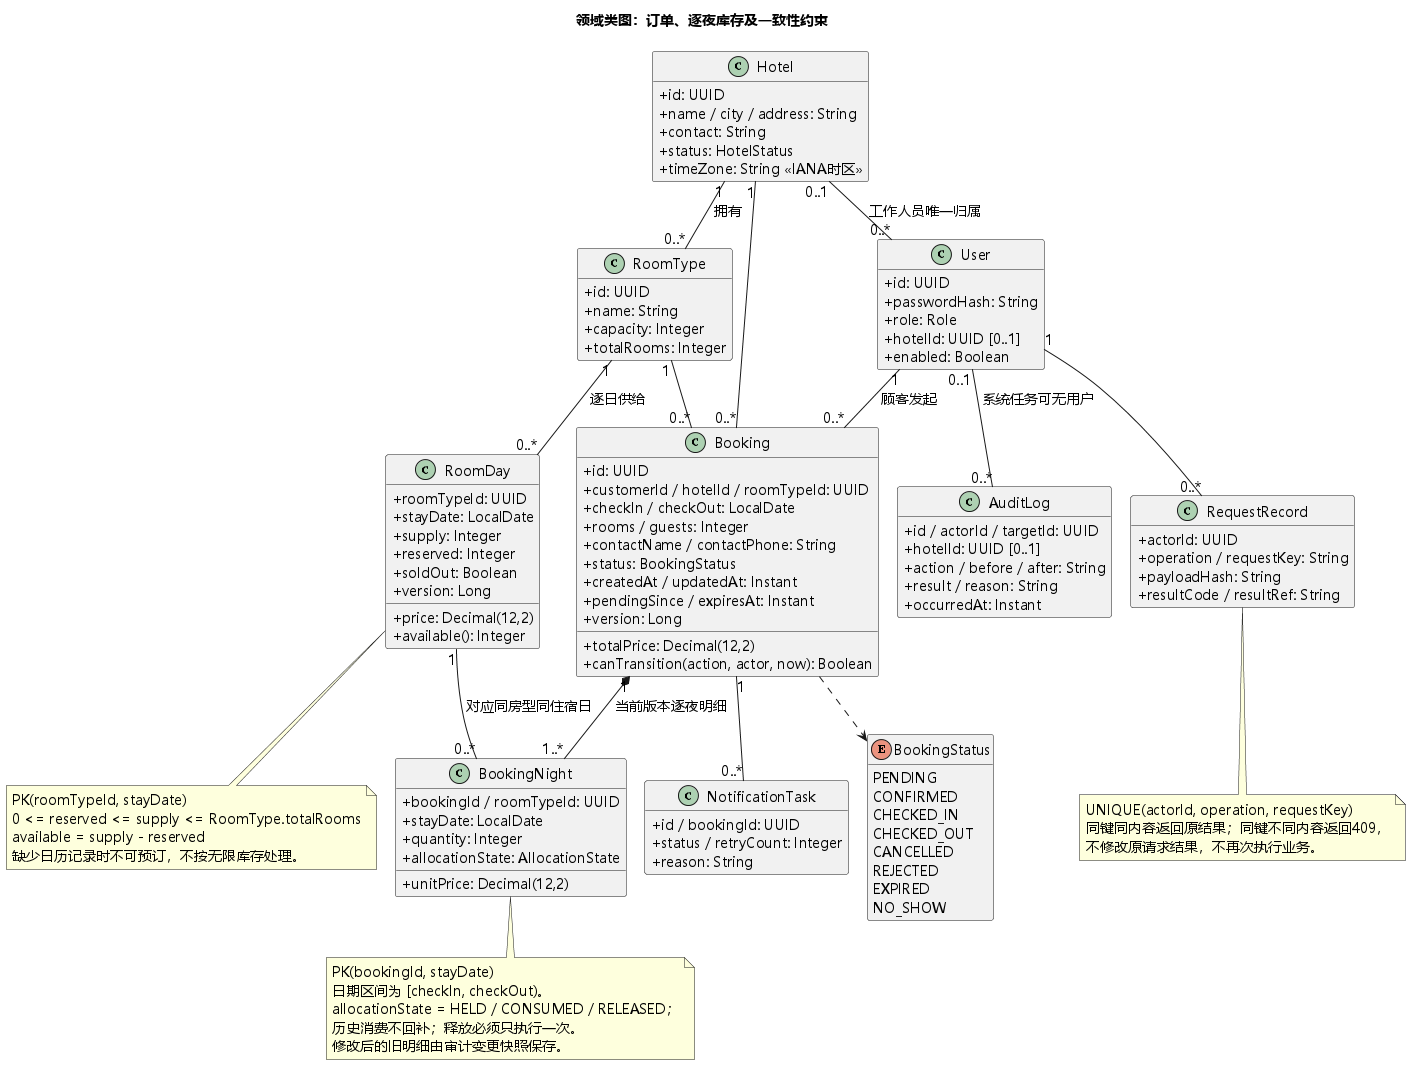

The diagram above was rendered by PlantUML. Its source (embedded in the PNG):
@startuml
!pragma layout smetana
title 领域类图：订单、逐夜库存及一致性约束
skinparam defaultFontName Microsoft YaHei
skinparam defaultFontSize 14
skinparam shadowing false
skinparam classAttributeIconSize 0
skinparam backgroundColor white
hide empty methods
class User {
  +id: UUID
  +passwordHash: String
  +role: Role
  +hotelId: UUID [0..1]
  +enabled: Boolean
}
class Hotel {
  +id: UUID
  +name / city / address: String
  +contact: String
  +status: HotelStatus
  +timeZone: String <<IANA时区>>
}
class RoomType {
  +id: UUID
  +name: String
  +capacity: Integer
  +totalRooms: Integer
}
class RoomDay {
  +roomTypeId: UUID
  +stayDate: LocalDate
  +supply: Integer
  +reserved: Integer
  +soldOut: Boolean
  +price: Decimal(12,2)
  +version: Long
  +available(): Integer
}
class Booking {
  +id: UUID
  +customerId / hotelId / roomTypeId: UUID
  +checkIn / checkOut: LocalDate
  +rooms / guests: Integer
  +contactName / contactPhone: String
  +status: BookingStatus
  +totalPrice: Decimal(12,2)
  +createdAt / updatedAt: Instant
  +pendingSince / expiresAt: Instant
  +version: Long
  +canTransition(action, actor, now): Boolean
}
class BookingNight {
  +bookingId / roomTypeId: UUID
  +stayDate: LocalDate
  +unitPrice: Decimal(12,2)
  +quantity: Integer
  +allocationState: AllocationState
}
class RequestRecord {
  +actorId: UUID
  +operation / requestKey: String
  +payloadHash: String
  +resultCode / resultRef: String
}
class AuditLog {
  +id / actorId / targetId: UUID
  +hotelId: UUID [0..1]
  +action / before / after: String
  +result / reason: String
  +occurredAt: Instant
}
class NotificationTask {
  +id / bookingId: UUID
  +status / retryCount: Integer
  +reason: String
}
enum BookingStatus {
  PENDING
  CONFIRMED
  CHECKED_IN
  CHECKED_OUT
  CANCELLED
  REJECTED
  EXPIRED
  NO_SHOW
}
Hotel "1" -- "0..*" RoomType : 拥有
Hotel "0..1" -- "0..*" User : 工作人员唯一归属
RoomType "1" -- "0..*" RoomDay : 逐日供给
User "1" -- "0..*" Booking : 顾客发起
Hotel "1" -- "0..*" Booking
RoomType "1" -- "0..*" Booking
Booking "1" *-- "1..*" BookingNight : 当前版本逐夜明细
RoomDay "1" -- "0..*" BookingNight : 对应同房型同住宿日
User "1" -- "0..*" RequestRecord
User "0..1" -- "0..*" AuditLog : 系统任务可无用户
Booking "1" -- "0..*" NotificationTask
Booking ..> BookingStatus
note bottom of RoomDay
PK(roomTypeId, stayDate)
0 <= reserved <= supply <= RoomType.totalRooms
available = supply - reserved
缺少日历记录时不可预订，不按无限库存处理。
end note
note bottom of BookingNight
PK(bookingId, stayDate)
日期区间为 [checkIn, checkOut)。
allocationState = HELD / CONSUMED / RELEASED；
历史消费不回补；释放必须只执行一次。
修改后的旧明细由审计变更快照保存。
end note
note bottom of RequestRecord
UNIQUE(actorId, operation, requestKey)
同键同内容返回原结果；同键不同内容返回409，
不修改原请求结果，不再次执行业务。
end note
@enduml